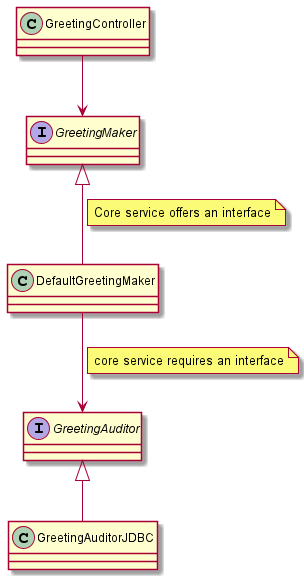

The diagram above was rendered by PlantUML. Its source (embedded in the PNG):
@startuml assets/firstDiagram

class GreetingController
class DefaultGreetingMaker
class GreetingAuditorJDBC
interface GreetingMaker
interface GreetingAuditor

GreetingMaker <|--  DefaultGreetingMaker
note on link : Core service offers an interface
GreetingAuditor <|--  GreetingAuditorJDBC

GreetingController --> GreetingMaker

DefaultGreetingMaker --> GreetingAuditor
note on link : core service requires an interface

@enduml